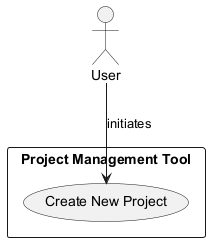

The diagram above was rendered by PlantUML. Its source (embedded in the PNG):
@startuml
actor User
rectangle "Project Management Tool" {
    usecase "Create New Project" as UC1
}

User --> UC1 : initiates
@enduml